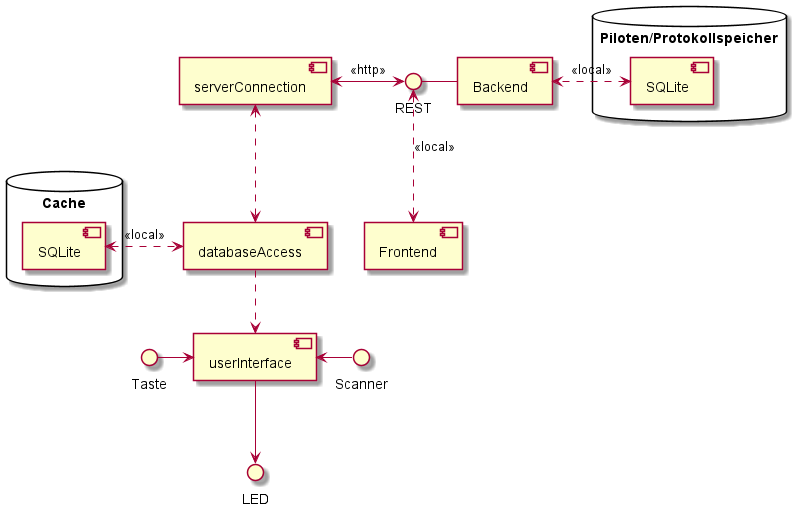

The diagram above was rendered by PlantUML. Its source (embedded in the PNG):
@startuml component_diagram

[databaseAccess] ..> [userInterface]
[serverConnection] <..> [databaseAccess]
database "Cache" {
    [SQLite] as db1
}
db1 <.> [databaseAccess] : <<local>>

[userInterface] --> LED
Taste -> [userInterface]
[userInterface] <- Scanner


REST - [Backend]
REST <..> [Frontend]  : <<local>>
database "Piloten/Protokollspeicher" {
    [SQLite] as db2
    }
db2 <.> [Backend]  : <<local>>

[serverConnection] <-> REST  : <<http>>

@enduml